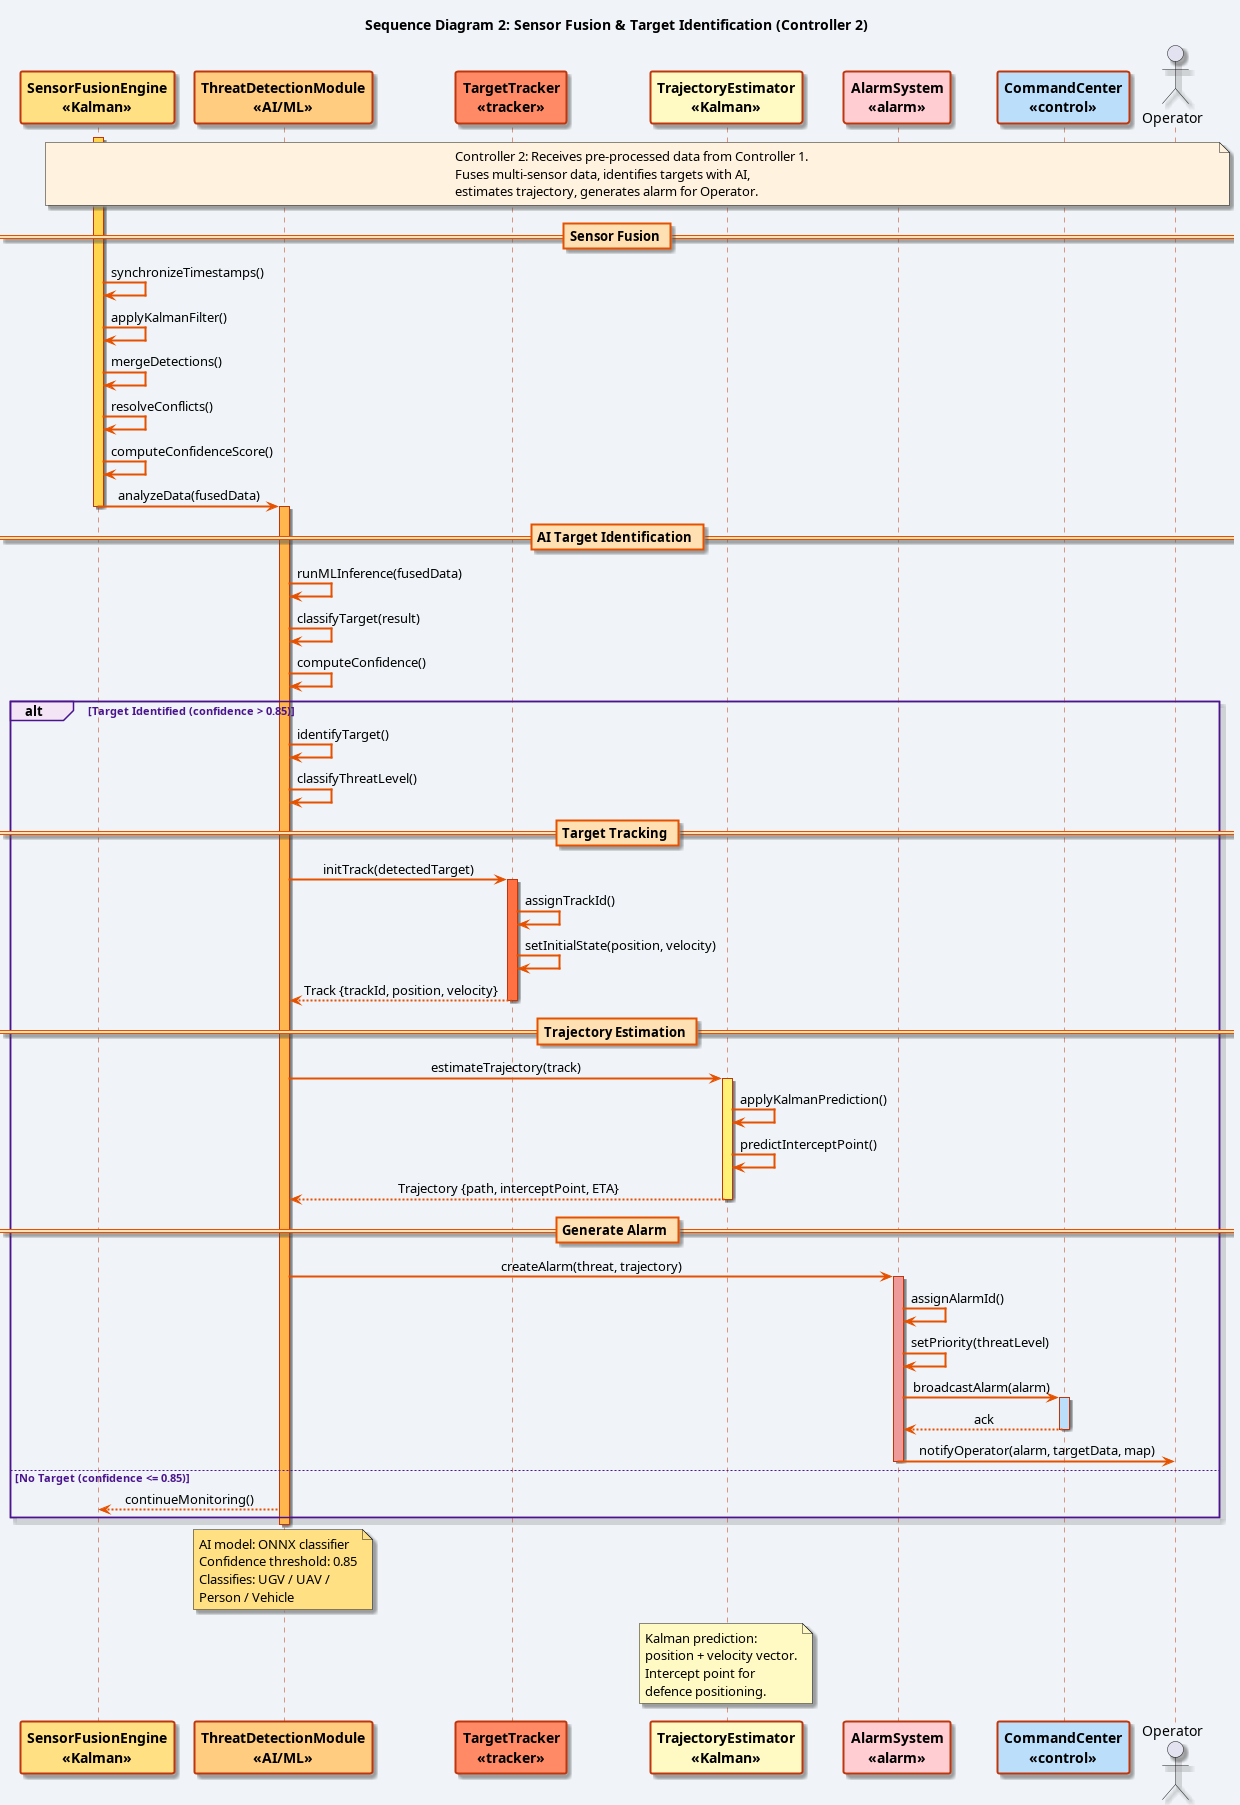

The diagram above was rendered by PlantUML. Its source (embedded in the PNG):
@startuml seq_sensor_fusion
title Sequence Diagram 2: Sensor Fusion & Target Identification (Controller 2)

skinparam backgroundColor #F0F4F8
skinparam shadowing true
skinparam defaultFontName Helvetica
skinparam sequenceMessageAlign center
skinparam responseMessageBelowArrow true

skinparam sequence {
  ArrowColor #E65100
  ArrowThickness 2
  LifeLineBorderColor #BF360C
  LifeLineBackgroundColor #FFF8E1
  ParticipantBorderColor #BF360C
  ParticipantBorderThickness 2
  ParticipantFontStyle bold
  DividerBackgroundColor #FFE0B2
  DividerBorderColor #E65100
  GroupBorderColor #4A148C
  GroupBackgroundColor #F3E5F5
  GroupFontColor #4A148C
  NoteBackgroundColor #FFFDE7
  NoteBorderColor #F9A825
  BoxBackgroundColor #FFF3E0
  BoxBorderColor #E65100
}

participant "SensorFusionEngine\n<<Kalman>>" as SFE #FFE082
participant "ThreatDetectionModule\n<<AI/ML>>" as TDM #FFCC80
participant "TargetTracker\n<<tracker>>" as TT  #FF8A65
participant "TrajectoryEstimator\n<<Kalman>>" as TE #FFF9C4
participant "AlarmSystem\n<<alarm>>" as AS #FFCDD2
participant "CommandCenter\n<<control>>" as CC #BBDEFB
actor "Operator" as OP

note over SFE, OP #FFF3E0
  Controller 2: Receives pre-processed data from Controller 1.
  Fuses multi-sensor data, identifies targets with AI,
  estimates trajectory, generates alarm for Operator.
end note

== Sensor Fusion ==
activate SFE #FFD54F
SFE -> SFE : synchronizeTimestamps()
SFE -> SFE : applyKalmanFilter()
SFE -> SFE : mergeDetections()
SFE -> SFE : resolveConflicts()
SFE -> SFE : computeConfidenceScore()

SFE -> TDM : analyzeData(fusedData)
deactivate SFE
activate TDM #FFB74D

== AI Target Identification ==
TDM -> TDM : runMLInference(fusedData)
TDM -> TDM : classifyTarget(result)
TDM -> TDM : computeConfidence()

alt Target Identified (confidence > 0.85)

  TDM -> TDM : identifyTarget()
  TDM -> TDM : classifyThreatLevel()

  == Target Tracking ==
  TDM -> TT : initTrack(detectedTarget)
  activate TT #FF7043
  TT -> TT : assignTrackId()
  TT -> TT : setInitialState(position, velocity)
  TT --> TDM : Track {trackId, position, velocity}
  deactivate TT

  == Trajectory Estimation ==
  TDM -> TE : estimateTrajectory(track)
  activate TE #FFF176
  TE -> TE : applyKalmanPrediction()
  TE -> TE : predictInterceptPoint()
  TE --> TDM : Trajectory {path, interceptPoint, ETA}
  deactivate TE

  == Generate Alarm ==
  TDM -> AS : createAlarm(threat, trajectory)
  activate AS #EF9A9A
  AS -> AS : assignAlarmId()
  AS -> AS : setPriority(threatLevel)
  AS -> CC : broadcastAlarm(alarm)
  activate CC #BBDEFB
  CC --> AS : ack
  deactivate CC
  AS -> OP : notifyOperator(alarm, targetData, map)
  deactivate AS

else No Target (confidence <= 0.85)

  TDM --> SFE : continueMonitoring()

end

deactivate TDM

note over TDM #FFE082
  AI model: ONNX classifier
  Confidence threshold: 0.85
  Classifies: UGV / UAV /
  Person / Vehicle
end note

note over TE #FFF9C4
  Kalman prediction:
  position + velocity vector.
  Intercept point for
  defence positioning.
end note

@enduml